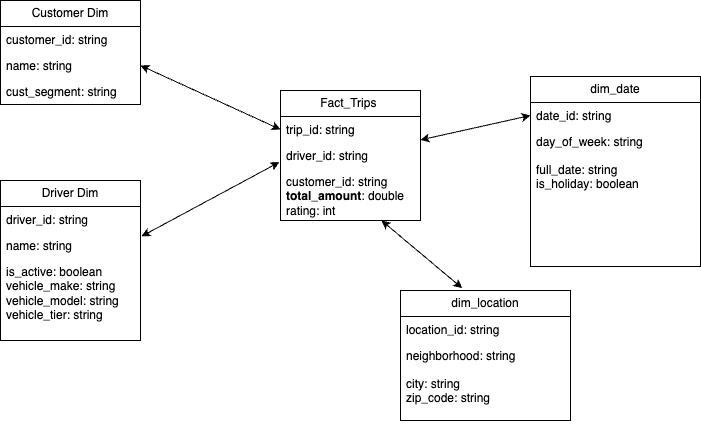

The diagram above was exported from draw.io. Its source (the exported page's mxGraphModel, read from the mxfile embedded in the PNG):
<mxGraphModel dx="507" dy="371" grid="1" gridSize="10" guides="1" tooltips="1" connect="1" arrows="1" fold="1" page="1" pageScale="1" pageWidth="850" pageHeight="1100" math="0" shadow="0">
  <root>
    <mxCell id="0" />
    <mxCell id="1" parent="0" />
    <mxCell id="3" value="Customer Dim" style="swimlane;fontStyle=0;childLayout=stackLayout;horizontal=1;startSize=26;fillColor=none;horizontalStack=0;resizeParent=1;resizeParentMax=0;resizeLast=0;collapsible=1;marginBottom=0;whiteSpace=wrap;html=1;" parent="1" vertex="1">
      <mxGeometry x="120" y="70" width="140" height="104" as="geometry" />
    </mxCell>
    <mxCell id="4" value="customer_id: string" style="text;strokeColor=none;fillColor=none;align=left;verticalAlign=top;spacingLeft=4;spacingRight=4;overflow=hidden;rotatable=0;points=[[0,0.5],[1,0.5]];portConstraint=eastwest;whiteSpace=wrap;html=1;" parent="3" vertex="1">
      <mxGeometry y="26" width="140" height="26" as="geometry" />
    </mxCell>
    <mxCell id="5" value="name: string" style="text;strokeColor=none;fillColor=none;align=left;verticalAlign=top;spacingLeft=4;spacingRight=4;overflow=hidden;rotatable=0;points=[[0,0.5],[1,0.5]];portConstraint=eastwest;whiteSpace=wrap;html=1;" parent="3" vertex="1">
      <mxGeometry y="52" width="140" height="26" as="geometry" />
    </mxCell>
    <mxCell id="6" value="cust_segment: string&lt;div&gt;&lt;br&gt;&lt;/div&gt;" style="text;strokeColor=none;fillColor=none;align=left;verticalAlign=top;spacingLeft=4;spacingRight=4;overflow=hidden;rotatable=0;points=[[0,0.5],[1,0.5]];portConstraint=eastwest;whiteSpace=wrap;html=1;" parent="3" vertex="1">
      <mxGeometry y="78" width="140" height="26" as="geometry" />
    </mxCell>
    <mxCell id="7" value="Driver Dim" style="swimlane;fontStyle=0;childLayout=stackLayout;horizontal=1;startSize=26;fillColor=none;horizontalStack=0;resizeParent=1;resizeParentMax=0;resizeLast=0;collapsible=1;marginBottom=0;whiteSpace=wrap;html=1;" parent="1" vertex="1">
      <mxGeometry x="120" y="250" width="140" height="160" as="geometry" />
    </mxCell>
    <mxCell id="8" value="driver_id: string" style="text;strokeColor=none;fillColor=none;align=left;verticalAlign=top;spacingLeft=4;spacingRight=4;overflow=hidden;rotatable=0;points=[[0,0.5],[1,0.5]];portConstraint=eastwest;whiteSpace=wrap;html=1;" parent="7" vertex="1">
      <mxGeometry y="26" width="140" height="26" as="geometry" />
    </mxCell>
    <mxCell id="9" value="name: string" style="text;strokeColor=none;fillColor=none;align=left;verticalAlign=top;spacingLeft=4;spacingRight=4;overflow=hidden;rotatable=0;points=[[0,0.5],[1,0.5]];portConstraint=eastwest;whiteSpace=wrap;html=1;" parent="7" vertex="1">
      <mxGeometry y="52" width="140" height="26" as="geometry" />
    </mxCell>
    <mxCell id="10" value="is_active: boolean&lt;div&gt;vehicle_make: string&lt;br&gt;vehicle_model: string&lt;/div&gt;&lt;div&gt;vehicle_tier: string&lt;/div&gt;" style="text;strokeColor=none;fillColor=none;align=left;verticalAlign=top;spacingLeft=4;spacingRight=4;overflow=hidden;rotatable=0;points=[[0,0.5],[1,0.5]];portConstraint=eastwest;whiteSpace=wrap;html=1;" parent="7" vertex="1">
      <mxGeometry y="78" width="140" height="82" as="geometry" />
    </mxCell>
    <mxCell id="11" value="Fact_Trips&amp;nbsp;" style="swimlane;fontStyle=0;childLayout=stackLayout;horizontal=1;startSize=26;fillColor=none;horizontalStack=0;resizeParent=1;resizeParentMax=0;resizeLast=0;collapsible=1;marginBottom=0;whiteSpace=wrap;html=1;" parent="1" vertex="1">
      <mxGeometry x="400" y="160" width="140" height="130" as="geometry">
        <mxRectangle x="400" y="160" width="120" height="30" as="alternateBounds" />
      </mxGeometry>
    </mxCell>
    <mxCell id="12" value="trip_id: string" style="text;strokeColor=none;fillColor=none;align=left;verticalAlign=top;spacingLeft=4;spacingRight=4;overflow=hidden;rotatable=0;points=[[0,0.5],[1,0.5]];portConstraint=eastwest;whiteSpace=wrap;html=1;" parent="11" vertex="1">
      <mxGeometry y="26" width="140" height="26" as="geometry" />
    </mxCell>
    <mxCell id="13" value="driver_id: string" style="text;strokeColor=none;fillColor=none;align=left;verticalAlign=top;spacingLeft=4;spacingRight=4;overflow=hidden;rotatable=0;points=[[0,0.5],[1,0.5]];portConstraint=eastwest;whiteSpace=wrap;html=1;" parent="11" vertex="1">
      <mxGeometry y="52" width="140" height="26" as="geometry" />
    </mxCell>
    <mxCell id="14" value="&lt;div&gt;customer_id: string&lt;/div&gt;&lt;div&gt;&lt;b&gt;total_amount&lt;/b&gt;: double&lt;/div&gt;&lt;div&gt;rating: int&lt;/div&gt;&lt;div&gt;&lt;br&gt;&lt;/div&gt;" style="text;strokeColor=none;fillColor=none;align=left;verticalAlign=top;spacingLeft=4;spacingRight=4;overflow=hidden;rotatable=0;points=[[0,0.5],[1,0.5]];portConstraint=eastwest;whiteSpace=wrap;html=1;" parent="11" vertex="1">
      <mxGeometry y="78" width="140" height="52" as="geometry" />
    </mxCell>
    <mxCell id="15" value="dim_date" style="swimlane;fontStyle=0;childLayout=stackLayout;horizontal=1;startSize=26;fillColor=none;horizontalStack=0;resizeParent=1;resizeParentMax=0;resizeLast=0;collapsible=1;marginBottom=0;whiteSpace=wrap;html=1;" parent="1" vertex="1">
      <mxGeometry x="650" y="146" width="170" height="190" as="geometry" />
    </mxCell>
    <mxCell id="16" value="date_id: string" style="text;strokeColor=none;fillColor=none;align=left;verticalAlign=top;spacingLeft=4;spacingRight=4;overflow=hidden;rotatable=0;points=[[0,0.5],[1,0.5]];portConstraint=eastwest;whiteSpace=wrap;html=1;" parent="15" vertex="1">
      <mxGeometry y="26" width="170" height="26" as="geometry" />
    </mxCell>
    <mxCell id="17" value="day_of_week: string" style="text;strokeColor=none;fillColor=none;align=left;verticalAlign=top;spacingLeft=4;spacingRight=4;overflow=hidden;rotatable=0;points=[[0,0.5],[1,0.5]];portConstraint=eastwest;whiteSpace=wrap;html=1;" parent="15" vertex="1">
      <mxGeometry y="52" width="170" height="28" as="geometry" />
    </mxCell>
    <mxCell id="18" value="&lt;div&gt;full_date: string&lt;/div&gt;&lt;div&gt;is_holiday: boolean&lt;/div&gt;" style="text;strokeColor=none;fillColor=none;align=left;verticalAlign=top;spacingLeft=4;spacingRight=4;overflow=hidden;rotatable=0;points=[[0,0.5],[1,0.5]];portConstraint=eastwest;whiteSpace=wrap;html=1;" parent="15" vertex="1">
      <mxGeometry y="80" width="170" height="110" as="geometry" />
    </mxCell>
    <mxCell id="19" style="edgeStyle=none;html=1;entryX=0;entryY=0.5;entryDx=0;entryDy=0;startArrow=classic;startFill=1;" parent="1" source="11" target="16" edge="1">
      <mxGeometry relative="1" as="geometry" />
    </mxCell>
    <mxCell id="20" style="edgeStyle=none;html=1;entryX=0;entryY=0.5;entryDx=0;entryDy=0;exitX=1;exitY=0.5;exitDx=0;exitDy=0;startArrow=classic;startFill=1;" parent="1" source="5" target="12" edge="1">
      <mxGeometry relative="1" as="geometry" />
    </mxCell>
    <mxCell id="21" style="edgeStyle=none;html=1;entryX=-0.008;entryY=-0.122;entryDx=0;entryDy=0;entryPerimeter=0;exitX=1.007;exitY=0.148;exitDx=0;exitDy=0;exitPerimeter=0;startArrow=classic;startFill=1;" parent="1" source="9" target="14" edge="1">
      <mxGeometry relative="1" as="geometry" />
    </mxCell>
    <mxCell id="22" value="dim_location" style="swimlane;fontStyle=0;childLayout=stackLayout;horizontal=1;startSize=26;fillColor=none;horizontalStack=0;resizeParent=1;resizeParentMax=0;resizeLast=0;collapsible=1;marginBottom=0;whiteSpace=wrap;html=1;" vertex="1" parent="1">
      <mxGeometry x="520" y="360" width="170" height="130" as="geometry" />
    </mxCell>
    <mxCell id="23" value="location_id: string" style="text;strokeColor=none;fillColor=none;align=left;verticalAlign=top;spacingLeft=4;spacingRight=4;overflow=hidden;rotatable=0;points=[[0,0.5],[1,0.5]];portConstraint=eastwest;whiteSpace=wrap;html=1;" vertex="1" parent="22">
      <mxGeometry y="26" width="170" height="26" as="geometry" />
    </mxCell>
    <mxCell id="24" value="neighborhood: string" style="text;strokeColor=none;fillColor=none;align=left;verticalAlign=top;spacingLeft=4;spacingRight=4;overflow=hidden;rotatable=0;points=[[0,0.5],[1,0.5]];portConstraint=eastwest;whiteSpace=wrap;html=1;" vertex="1" parent="22">
      <mxGeometry y="52" width="170" height="28" as="geometry" />
    </mxCell>
    <mxCell id="25" value="&lt;div&gt;city: string&lt;/div&gt;&lt;div&gt;zip_code: string&lt;/div&gt;" style="text;strokeColor=none;fillColor=none;align=left;verticalAlign=top;spacingLeft=4;spacingRight=4;overflow=hidden;rotatable=0;points=[[0,0.5],[1,0.5]];portConstraint=eastwest;whiteSpace=wrap;html=1;" vertex="1" parent="22">
      <mxGeometry y="80" width="170" height="50" as="geometry" />
    </mxCell>
    <mxCell id="26" style="edgeStyle=none;html=1;entryX=0.363;entryY=-0.018;entryDx=0;entryDy=0;entryPerimeter=0;startArrow=classic;startFill=1;" edge="1" parent="1" source="14" target="22">
      <mxGeometry relative="1" as="geometry" />
    </mxCell>
  </root>
</mxGraphModel>